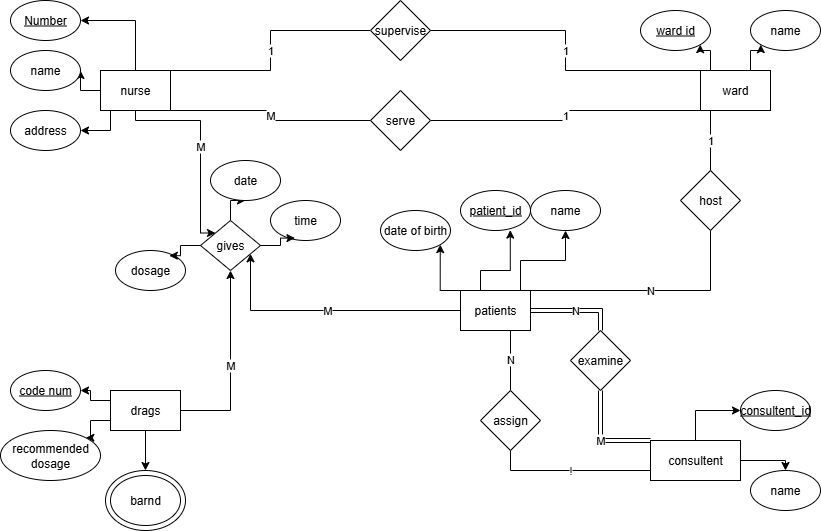

The diagram above was exported from draw.io. Its source (the exported page's mxGraphModel, read from the mxfile embedded in the PNG):
<mxGraphModel dx="1042" dy="535" grid="1" gridSize="10" guides="1" tooltips="1" connect="1" arrows="1" fold="1" page="1" pageScale="1" pageWidth="850" pageHeight="1100" math="0" shadow="0">
  <root>
    <mxCell id="0" />
    <mxCell id="1" parent="0" />
    <mxCell id="Oome7UEBPDo8fAYRYftu-33" style="edgeStyle=orthogonalEdgeStyle;rounded=0;orthogonalLoop=1;jettySize=auto;html=1;entryX=1;entryY=1;entryDx=0;entryDy=0;" edge="1" parent="1" source="Oome7UEBPDo8fAYRYftu-1" target="Oome7UEBPDo8fAYRYftu-2">
      <mxGeometry relative="1" as="geometry">
        <Array as="points">
          <mxPoint x="720" y="60" />
          <mxPoint x="710" y="60" />
        </Array>
      </mxGeometry>
    </mxCell>
    <mxCell id="Oome7UEBPDo8fAYRYftu-34" style="edgeStyle=orthogonalEdgeStyle;rounded=0;orthogonalLoop=1;jettySize=auto;html=1;entryX=0;entryY=1;entryDx=0;entryDy=0;" edge="1" parent="1" source="Oome7UEBPDo8fAYRYftu-1" target="Oome7UEBPDo8fAYRYftu-3">
      <mxGeometry relative="1" as="geometry">
        <Array as="points">
          <mxPoint x="760" y="60" />
          <mxPoint x="770" y="60" />
        </Array>
      </mxGeometry>
    </mxCell>
    <mxCell id="Oome7UEBPDo8fAYRYftu-43" value="1" style="edgeStyle=orthogonalEdgeStyle;rounded=0;orthogonalLoop=1;jettySize=auto;html=1;entryX=0.5;entryY=0;entryDx=0;entryDy=0;endArrow=none;endFill=0;" edge="1" parent="1" source="Oome7UEBPDo8fAYRYftu-1" target="Oome7UEBPDo8fAYRYftu-41">
      <mxGeometry relative="1" as="geometry">
        <Array as="points">
          <mxPoint x="720" y="150" />
          <mxPoint x="720" y="150" />
        </Array>
      </mxGeometry>
    </mxCell>
    <mxCell id="Oome7UEBPDo8fAYRYftu-49" value="1" style="edgeStyle=orthogonalEdgeStyle;rounded=0;orthogonalLoop=1;jettySize=auto;html=1;entryX=1;entryY=0.5;entryDx=0;entryDy=0;endArrow=none;endFill=0;" edge="1" parent="1" source="Oome7UEBPDo8fAYRYftu-1" target="Oome7UEBPDo8fAYRYftu-47">
      <mxGeometry relative="1" as="geometry">
        <Array as="points">
          <mxPoint x="575" y="80" />
          <mxPoint x="575" y="40" />
        </Array>
      </mxGeometry>
    </mxCell>
    <mxCell id="Oome7UEBPDo8fAYRYftu-51" value="1" style="edgeStyle=orthogonalEdgeStyle;rounded=0;orthogonalLoop=1;jettySize=auto;html=1;entryX=1;entryY=0.5;entryDx=0;entryDy=0;endArrow=none;endFill=0;" edge="1" parent="1" source="Oome7UEBPDo8fAYRYftu-1" target="Oome7UEBPDo8fAYRYftu-48">
      <mxGeometry relative="1" as="geometry">
        <Array as="points">
          <mxPoint x="575" y="120" />
          <mxPoint x="575" y="130" />
        </Array>
      </mxGeometry>
    </mxCell>
    <mxCell id="Oome7UEBPDo8fAYRYftu-1" value="ward" style="rounded=0;whiteSpace=wrap;html=1;" vertex="1" parent="1">
      <mxGeometry x="710" y="80" width="70" height="40" as="geometry" />
    </mxCell>
    <mxCell id="Oome7UEBPDo8fAYRYftu-2" value="&lt;u&gt;ward id&lt;/u&gt;" style="ellipse;whiteSpace=wrap;html=1;" vertex="1" parent="1">
      <mxGeometry x="650" y="20" width="70" height="40" as="geometry" />
    </mxCell>
    <mxCell id="Oome7UEBPDo8fAYRYftu-3" value="name" style="ellipse;whiteSpace=wrap;html=1;" vertex="1" parent="1">
      <mxGeometry x="760" y="20" width="70" height="40" as="geometry" />
    </mxCell>
    <mxCell id="Oome7UEBPDo8fAYRYftu-28" style="edgeStyle=orthogonalEdgeStyle;rounded=0;orthogonalLoop=1;jettySize=auto;html=1;entryX=1;entryY=1;entryDx=0;entryDy=0;" edge="1" parent="1" source="Oome7UEBPDo8fAYRYftu-4" target="Oome7UEBPDo8fAYRYftu-7">
      <mxGeometry relative="1" as="geometry">
        <Array as="points">
          <mxPoint x="450" y="300" />
        </Array>
      </mxGeometry>
    </mxCell>
    <mxCell id="Oome7UEBPDo8fAYRYftu-30" style="edgeStyle=orthogonalEdgeStyle;rounded=0;orthogonalLoop=1;jettySize=auto;html=1;entryX=0.5;entryY=1;entryDx=0;entryDy=0;" edge="1" parent="1" source="Oome7UEBPDo8fAYRYftu-4" target="Oome7UEBPDo8fAYRYftu-6">
      <mxGeometry relative="1" as="geometry">
        <Array as="points">
          <mxPoint x="530" y="270" />
          <mxPoint x="575" y="270" />
        </Array>
      </mxGeometry>
    </mxCell>
    <mxCell id="Oome7UEBPDo8fAYRYftu-37" value="N" style="edgeStyle=orthogonalEdgeStyle;rounded=0;orthogonalLoop=1;jettySize=auto;html=1;entryX=0.5;entryY=0;entryDx=0;entryDy=0;endArrow=none;endFill=0;shape=link;" edge="1" parent="1" source="Oome7UEBPDo8fAYRYftu-4" target="Oome7UEBPDo8fAYRYftu-36">
      <mxGeometry relative="1" as="geometry" />
    </mxCell>
    <mxCell id="Oome7UEBPDo8fAYRYftu-42" value="N" style="edgeStyle=orthogonalEdgeStyle;rounded=0;orthogonalLoop=1;jettySize=auto;html=1;entryX=0.5;entryY=1;entryDx=0;entryDy=0;endArrow=none;endFill=0;" edge="1" parent="1" source="Oome7UEBPDo8fAYRYftu-4" target="Oome7UEBPDo8fAYRYftu-41">
      <mxGeometry relative="1" as="geometry">
        <Array as="points">
          <mxPoint x="720" y="300" />
        </Array>
      </mxGeometry>
    </mxCell>
    <mxCell id="Oome7UEBPDo8fAYRYftu-63" value="M" style="edgeStyle=orthogonalEdgeStyle;rounded=0;orthogonalLoop=1;jettySize=auto;html=1;" edge="1" parent="1" source="Oome7UEBPDo8fAYRYftu-4" target="Oome7UEBPDo8fAYRYftu-56">
      <mxGeometry relative="1" as="geometry">
        <Array as="points">
          <mxPoint x="260" y="320" />
        </Array>
      </mxGeometry>
    </mxCell>
    <mxCell id="Oome7UEBPDo8fAYRYftu-4" value="patients" style="rounded=0;whiteSpace=wrap;html=1;" vertex="1" parent="1">
      <mxGeometry x="470" y="300" width="70" height="40" as="geometry" />
    </mxCell>
    <mxCell id="Oome7UEBPDo8fAYRYftu-5" value="&lt;u&gt;patient_id&lt;/u&gt;" style="ellipse;whiteSpace=wrap;html=1;" vertex="1" parent="1">
      <mxGeometry x="470" y="200" width="70" height="40" as="geometry" />
    </mxCell>
    <mxCell id="Oome7UEBPDo8fAYRYftu-6" value="name" style="ellipse;whiteSpace=wrap;html=1;" vertex="1" parent="1">
      <mxGeometry x="540" y="200" width="70" height="40" as="geometry" />
    </mxCell>
    <mxCell id="Oome7UEBPDo8fAYRYftu-7" value="date of birth" style="ellipse;whiteSpace=wrap;html=1;" vertex="1" parent="1">
      <mxGeometry x="390" y="220" width="70" height="40" as="geometry" />
    </mxCell>
    <mxCell id="Oome7UEBPDo8fAYRYftu-50" value="1" style="edgeStyle=orthogonalEdgeStyle;rounded=0;orthogonalLoop=1;jettySize=auto;html=1;entryX=0;entryY=0.5;entryDx=0;entryDy=0;endArrow=none;endFill=0;" edge="1" parent="1" source="Oome7UEBPDo8fAYRYftu-8" target="Oome7UEBPDo8fAYRYftu-47">
      <mxGeometry relative="1" as="geometry">
        <Array as="points">
          <mxPoint x="280" y="80" />
          <mxPoint x="280" y="40" />
        </Array>
      </mxGeometry>
    </mxCell>
    <mxCell id="Oome7UEBPDo8fAYRYftu-52" value="M" style="edgeStyle=orthogonalEdgeStyle;rounded=0;orthogonalLoop=1;jettySize=auto;html=1;entryX=0;entryY=0.5;entryDx=0;entryDy=0;endArrow=none;endFill=0;" edge="1" parent="1" source="Oome7UEBPDo8fAYRYftu-8" target="Oome7UEBPDo8fAYRYftu-48">
      <mxGeometry relative="1" as="geometry">
        <Array as="points">
          <mxPoint x="280" y="120" />
          <mxPoint x="280" y="130" />
        </Array>
      </mxGeometry>
    </mxCell>
    <mxCell id="Oome7UEBPDo8fAYRYftu-53" style="edgeStyle=orthogonalEdgeStyle;rounded=0;orthogonalLoop=1;jettySize=auto;html=1;entryX=1;entryY=0.5;entryDx=0;entryDy=0;" edge="1" parent="1" source="Oome7UEBPDo8fAYRYftu-8" target="Oome7UEBPDo8fAYRYftu-12">
      <mxGeometry relative="1" as="geometry">
        <Array as="points">
          <mxPoint x="145" y="30" />
        </Array>
      </mxGeometry>
    </mxCell>
    <mxCell id="Oome7UEBPDo8fAYRYftu-54" style="edgeStyle=orthogonalEdgeStyle;rounded=0;orthogonalLoop=1;jettySize=auto;html=1;entryX=1;entryY=0.5;entryDx=0;entryDy=0;" edge="1" parent="1" source="Oome7UEBPDo8fAYRYftu-8" target="Oome7UEBPDo8fAYRYftu-11">
      <mxGeometry relative="1" as="geometry" />
    </mxCell>
    <mxCell id="Oome7UEBPDo8fAYRYftu-55" style="edgeStyle=orthogonalEdgeStyle;rounded=0;orthogonalLoop=1;jettySize=auto;html=1;entryX=1;entryY=0.5;entryDx=0;entryDy=0;" edge="1" parent="1" source="Oome7UEBPDo8fAYRYftu-8" target="Oome7UEBPDo8fAYRYftu-10">
      <mxGeometry relative="1" as="geometry">
        <Array as="points">
          <mxPoint x="120" y="140" />
        </Array>
      </mxGeometry>
    </mxCell>
    <mxCell id="Oome7UEBPDo8fAYRYftu-65" value="M" style="edgeStyle=orthogonalEdgeStyle;rounded=0;orthogonalLoop=1;jettySize=auto;html=1;entryX=0;entryY=0;entryDx=0;entryDy=0;" edge="1" parent="1" source="Oome7UEBPDo8fAYRYftu-8" target="Oome7UEBPDo8fAYRYftu-56">
      <mxGeometry relative="1" as="geometry">
        <Array as="points">
          <mxPoint x="145" y="130" />
          <mxPoint x="210" y="130" />
          <mxPoint x="210" y="243" />
        </Array>
      </mxGeometry>
    </mxCell>
    <mxCell id="Oome7UEBPDo8fAYRYftu-8" value="nurse" style="rounded=0;whiteSpace=wrap;html=1;" vertex="1" parent="1">
      <mxGeometry x="110" y="80" width="70" height="40" as="geometry" />
    </mxCell>
    <mxCell id="Oome7UEBPDo8fAYRYftu-27" style="edgeStyle=orthogonalEdgeStyle;rounded=0;orthogonalLoop=1;jettySize=auto;html=1;" edge="1" parent="1" source="Oome7UEBPDo8fAYRYftu-9" target="Oome7UEBPDo8fAYRYftu-16">
      <mxGeometry relative="1" as="geometry" />
    </mxCell>
    <mxCell id="Oome7UEBPDo8fAYRYftu-45" style="edgeStyle=orthogonalEdgeStyle;rounded=0;orthogonalLoop=1;jettySize=auto;html=1;entryX=1;entryY=0.5;entryDx=0;entryDy=0;" edge="1" parent="1" source="Oome7UEBPDo8fAYRYftu-9" target="Oome7UEBPDo8fAYRYftu-13">
      <mxGeometry relative="1" as="geometry">
        <Array as="points">
          <mxPoint x="100" y="410" />
          <mxPoint x="100" y="400" />
        </Array>
      </mxGeometry>
    </mxCell>
    <mxCell id="Oome7UEBPDo8fAYRYftu-46" style="edgeStyle=orthogonalEdgeStyle;rounded=0;orthogonalLoop=1;jettySize=auto;html=1;entryX=1;entryY=0;entryDx=0;entryDy=0;" edge="1" parent="1" source="Oome7UEBPDo8fAYRYftu-9" target="Oome7UEBPDo8fAYRYftu-14">
      <mxGeometry relative="1" as="geometry">
        <Array as="points">
          <mxPoint x="100" y="430" />
          <mxPoint x="100" y="447" />
        </Array>
      </mxGeometry>
    </mxCell>
    <mxCell id="Oome7UEBPDo8fAYRYftu-64" value="M" style="edgeStyle=orthogonalEdgeStyle;rounded=0;orthogonalLoop=1;jettySize=auto;html=1;entryX=0.5;entryY=1;entryDx=0;entryDy=0;" edge="1" parent="1" source="Oome7UEBPDo8fAYRYftu-9" target="Oome7UEBPDo8fAYRYftu-56">
      <mxGeometry relative="1" as="geometry" />
    </mxCell>
    <mxCell id="Oome7UEBPDo8fAYRYftu-9" value="drags" style="rounded=0;whiteSpace=wrap;html=1;" vertex="1" parent="1">
      <mxGeometry x="120" y="400" width="70" height="40" as="geometry" />
    </mxCell>
    <mxCell id="Oome7UEBPDo8fAYRYftu-10" value="address" style="ellipse;whiteSpace=wrap;html=1;" vertex="1" parent="1">
      <mxGeometry x="20" y="120" width="70" height="40" as="geometry" />
    </mxCell>
    <mxCell id="Oome7UEBPDo8fAYRYftu-11" value="name" style="ellipse;whiteSpace=wrap;html=1;" vertex="1" parent="1">
      <mxGeometry x="20" y="60" width="70" height="40" as="geometry" />
    </mxCell>
    <mxCell id="Oome7UEBPDo8fAYRYftu-12" value="&lt;u&gt;Number&lt;/u&gt;" style="ellipse;whiteSpace=wrap;html=1;" vertex="1" parent="1">
      <mxGeometry x="20" y="10" width="70" height="40" as="geometry" />
    </mxCell>
    <mxCell id="Oome7UEBPDo8fAYRYftu-13" value="&lt;u&gt;code num&lt;/u&gt;" style="ellipse;whiteSpace=wrap;html=1;" vertex="1" parent="1">
      <mxGeometry x="20" y="380" width="70" height="40" as="geometry" />
    </mxCell>
    <mxCell id="Oome7UEBPDo8fAYRYftu-14" value="recommended dosage" style="ellipse;whiteSpace=wrap;html=1;" vertex="1" parent="1">
      <mxGeometry x="10" y="440" width="100" height="50" as="geometry" />
    </mxCell>
    <mxCell id="Oome7UEBPDo8fAYRYftu-15" value="barnd" style="ellipse;whiteSpace=wrap;html=1;" vertex="1" parent="1">
      <mxGeometry x="120" y="485" width="70" height="50" as="geometry" />
    </mxCell>
    <mxCell id="Oome7UEBPDo8fAYRYftu-16" value="" style="ellipse;whiteSpace=wrap;html=1;fillColor=none;" vertex="1" parent="1">
      <mxGeometry x="115" y="480" width="80" height="60" as="geometry" />
    </mxCell>
    <mxCell id="Oome7UEBPDo8fAYRYftu-31" style="edgeStyle=orthogonalEdgeStyle;rounded=0;orthogonalLoop=1;jettySize=auto;html=1;entryX=0;entryY=0.5;entryDx=0;entryDy=0;" edge="1" parent="1" source="Oome7UEBPDo8fAYRYftu-17" target="Oome7UEBPDo8fAYRYftu-19">
      <mxGeometry relative="1" as="geometry" />
    </mxCell>
    <mxCell id="Oome7UEBPDo8fAYRYftu-32" style="edgeStyle=orthogonalEdgeStyle;rounded=0;orthogonalLoop=1;jettySize=auto;html=1;entryX=0.5;entryY=0;entryDx=0;entryDy=0;" edge="1" parent="1" source="Oome7UEBPDo8fAYRYftu-17" target="Oome7UEBPDo8fAYRYftu-18">
      <mxGeometry relative="1" as="geometry">
        <Array as="points">
          <mxPoint x="795" y="470" />
        </Array>
      </mxGeometry>
    </mxCell>
    <mxCell id="Oome7UEBPDo8fAYRYftu-38" value="M" style="edgeStyle=orthogonalEdgeStyle;rounded=0;orthogonalLoop=1;jettySize=auto;html=1;entryX=0.5;entryY=1;entryDx=0;entryDy=0;endArrow=none;endFill=0;shape=link;" edge="1" parent="1" source="Oome7UEBPDo8fAYRYftu-17" target="Oome7UEBPDo8fAYRYftu-36">
      <mxGeometry relative="1" as="geometry">
        <Array as="points">
          <mxPoint x="610" y="450" />
        </Array>
      </mxGeometry>
    </mxCell>
    <mxCell id="Oome7UEBPDo8fAYRYftu-39" value="!" style="edgeStyle=orthogonalEdgeStyle;rounded=0;orthogonalLoop=1;jettySize=auto;html=1;entryX=0.5;entryY=1;entryDx=0;entryDy=0;endArrow=none;endFill=0;" edge="1" parent="1" source="Oome7UEBPDo8fAYRYftu-17" target="Oome7UEBPDo8fAYRYftu-35">
      <mxGeometry relative="1" as="geometry">
        <Array as="points">
          <mxPoint x="520" y="480" />
        </Array>
      </mxGeometry>
    </mxCell>
    <mxCell id="Oome7UEBPDo8fAYRYftu-17" value="consultent" style="rounded=0;whiteSpace=wrap;html=1;" vertex="1" parent="1">
      <mxGeometry x="660" y="450" width="90" height="40" as="geometry" />
    </mxCell>
    <mxCell id="Oome7UEBPDo8fAYRYftu-18" value="name" style="ellipse;whiteSpace=wrap;html=1;" vertex="1" parent="1">
      <mxGeometry x="760" y="480" width="70" height="40" as="geometry" />
    </mxCell>
    <mxCell id="Oome7UEBPDo8fAYRYftu-19" value="&lt;u&gt;consultent_id&lt;/u&gt;" style="ellipse;whiteSpace=wrap;html=1;" vertex="1" parent="1">
      <mxGeometry x="750" y="400" width="70" height="40" as="geometry" />
    </mxCell>
    <mxCell id="Oome7UEBPDo8fAYRYftu-29" style="edgeStyle=orthogonalEdgeStyle;rounded=0;orthogonalLoop=1;jettySize=auto;html=1;entryX=0.711;entryY=0.99;entryDx=0;entryDy=0;entryPerimeter=0;" edge="1" parent="1" source="Oome7UEBPDo8fAYRYftu-4" target="Oome7UEBPDo8fAYRYftu-5">
      <mxGeometry relative="1" as="geometry">
        <Array as="points">
          <mxPoint x="490" y="280" />
        </Array>
      </mxGeometry>
    </mxCell>
    <mxCell id="Oome7UEBPDo8fAYRYftu-40" value="N" style="edgeStyle=orthogonalEdgeStyle;rounded=0;orthogonalLoop=1;jettySize=auto;html=1;entryX=0.75;entryY=1;entryDx=0;entryDy=0;endArrow=none;endFill=0;" edge="1" parent="1" source="Oome7UEBPDo8fAYRYftu-35" target="Oome7UEBPDo8fAYRYftu-4">
      <mxGeometry relative="1" as="geometry">
        <Array as="points">
          <mxPoint x="520" y="340" />
        </Array>
      </mxGeometry>
    </mxCell>
    <mxCell id="Oome7UEBPDo8fAYRYftu-35" value="assign" style="rhombus;whiteSpace=wrap;html=1;" vertex="1" parent="1">
      <mxGeometry x="490" y="400" width="60" height="60" as="geometry" />
    </mxCell>
    <mxCell id="Oome7UEBPDo8fAYRYftu-36" value="examine" style="rhombus;whiteSpace=wrap;html=1;" vertex="1" parent="1">
      <mxGeometry x="580" y="340" width="60" height="60" as="geometry" />
    </mxCell>
    <mxCell id="Oome7UEBPDo8fAYRYftu-41" value="host" style="rhombus;whiteSpace=wrap;html=1;" vertex="1" parent="1">
      <mxGeometry x="690" y="180" width="60" height="60" as="geometry" />
    </mxCell>
    <mxCell id="Oome7UEBPDo8fAYRYftu-47" value="supervise" style="rhombus;whiteSpace=wrap;html=1;" vertex="1" parent="1">
      <mxGeometry x="380" y="10" width="60" height="60" as="geometry" />
    </mxCell>
    <mxCell id="Oome7UEBPDo8fAYRYftu-48" value="serve" style="rhombus;whiteSpace=wrap;html=1;" vertex="1" parent="1">
      <mxGeometry x="380" y="100" width="60" height="60" as="geometry" />
    </mxCell>
    <mxCell id="Oome7UEBPDo8fAYRYftu-61" style="edgeStyle=orthogonalEdgeStyle;rounded=0;orthogonalLoop=1;jettySize=auto;html=1;entryX=0.5;entryY=1;entryDx=0;entryDy=0;" edge="1" parent="1" source="Oome7UEBPDo8fAYRYftu-56" target="Oome7UEBPDo8fAYRYftu-59">
      <mxGeometry relative="1" as="geometry" />
    </mxCell>
    <mxCell id="Oome7UEBPDo8fAYRYftu-56" value="gives" style="rhombus;whiteSpace=wrap;html=1;" vertex="1" parent="1">
      <mxGeometry x="210" y="230" width="60" height="50" as="geometry" />
    </mxCell>
    <mxCell id="Oome7UEBPDo8fAYRYftu-57" value="dosage" style="ellipse;whiteSpace=wrap;html=1;" vertex="1" parent="1">
      <mxGeometry x="125" y="260" width="70" height="40" as="geometry" />
    </mxCell>
    <mxCell id="Oome7UEBPDo8fAYRYftu-58" value="time" style="ellipse;whiteSpace=wrap;html=1;" vertex="1" parent="1">
      <mxGeometry x="280" y="210" width="70" height="40" as="geometry" />
    </mxCell>
    <mxCell id="Oome7UEBPDo8fAYRYftu-59" value="date" style="ellipse;whiteSpace=wrap;html=1;" vertex="1" parent="1">
      <mxGeometry x="220" y="170" width="70" height="40" as="geometry" />
    </mxCell>
    <mxCell id="Oome7UEBPDo8fAYRYftu-60" style="edgeStyle=orthogonalEdgeStyle;rounded=0;orthogonalLoop=1;jettySize=auto;html=1;entryX=0.769;entryY=0.13;entryDx=0;entryDy=0;entryPerimeter=0;" edge="1" parent="1" source="Oome7UEBPDo8fAYRYftu-56" target="Oome7UEBPDo8fAYRYftu-57">
      <mxGeometry relative="1" as="geometry" />
    </mxCell>
    <mxCell id="Oome7UEBPDo8fAYRYftu-62" style="edgeStyle=orthogonalEdgeStyle;rounded=0;orthogonalLoop=1;jettySize=auto;html=1;entryX=0.349;entryY=0.94;entryDx=0;entryDy=0;entryPerimeter=0;" edge="1" parent="1" source="Oome7UEBPDo8fAYRYftu-56" target="Oome7UEBPDo8fAYRYftu-58">
      <mxGeometry relative="1" as="geometry" />
    </mxCell>
  </root>
</mxGraphModel>